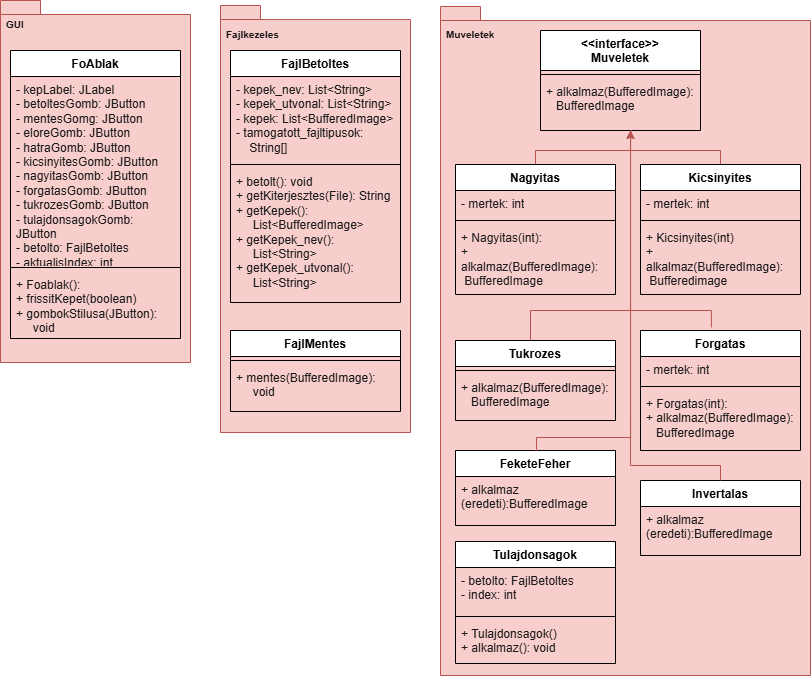

The diagram above was exported from draw.io. Its source (the exported page's mxGraphModel, read from the mxfile embedded in the PNG):
<mxGraphModel dx="692" dy="395" grid="0" gridSize="10" guides="1" tooltips="1" connect="1" arrows="1" fold="1" page="1" pageScale="1" pageWidth="827" pageHeight="1169" background="#FFFFFF" math="0" shadow="0">
  <root>
    <mxCell id="0" />
    <mxCell id="1" parent="0" />
    <mxCell id="HsfiYNgDrolQ8Hd9Nyyx-2" value="" style="shape=folder;fontStyle=1;spacingTop=10;tabWidth=40;tabHeight=14;tabPosition=left;html=1;whiteSpace=wrap;strokeColor=#b85450;fillColor=#f8cecc;" parent="1" vertex="1">
      <mxGeometry x="10" y="10" width="190" height="362" as="geometry" />
    </mxCell>
    <mxCell id="HsfiYNgDrolQ8Hd9Nyyx-3" value="&lt;b&gt;&lt;font style=&quot;font-size: 10px;&quot;&gt;GUI&lt;/font&gt;&lt;/b&gt;" style="text;strokeColor=none;fillColor=none;align=left;verticalAlign=top;spacingLeft=4;spacingRight=4;overflow=hidden;rotatable=0;points=[[0,0.5],[1,0.5]];portConstraint=eastwest;whiteSpace=wrap;html=1;fontColor=#1A1A1A;" parent="1" vertex="1">
      <mxGeometry x="10" y="20" width="80" height="20" as="geometry" />
    </mxCell>
    <mxCell id="HsfiYNgDrolQ8Hd9Nyyx-6" value="" style="shape=folder;fontStyle=1;spacingTop=10;tabWidth=40;tabHeight=14;tabPosition=left;html=1;whiteSpace=wrap;strokeColor=#b85450;fillColor=#f8cecc;" parent="1" vertex="1">
      <mxGeometry x="230" y="15" width="190" height="427" as="geometry" />
    </mxCell>
    <mxCell id="HsfiYNgDrolQ8Hd9Nyyx-7" value="&lt;b&gt;&lt;font style=&quot;font-size: 10px;&quot;&gt;Fajlkezeles&lt;/font&gt;&lt;/b&gt;" style="text;strokeColor=none;fillColor=none;align=left;verticalAlign=top;spacingLeft=4;spacingRight=4;overflow=hidden;rotatable=0;points=[[0,0.5],[1,0.5]];portConstraint=eastwest;whiteSpace=wrap;html=1;fontColor=#1A1A1A;" parent="1" vertex="1">
      <mxGeometry x="230" y="30" width="80" height="20" as="geometry" />
    </mxCell>
    <mxCell id="HsfiYNgDrolQ8Hd9Nyyx-8" value="" style="shape=folder;fontStyle=1;spacingTop=10;tabWidth=40;tabHeight=14;tabPosition=left;html=1;whiteSpace=wrap;strokeColor=#b85450;fillColor=#f8cecc;" parent="1" vertex="1">
      <mxGeometry x="450" y="16" width="370" height="669" as="geometry" />
    </mxCell>
    <mxCell id="HsfiYNgDrolQ8Hd9Nyyx-9" value="&lt;b&gt;&lt;font style=&quot;font-size: 10px;&quot;&gt;Muveletek&lt;/font&gt;&lt;/b&gt;" style="text;strokeColor=none;fillColor=none;align=left;verticalAlign=top;spacingLeft=4;spacingRight=4;overflow=hidden;rotatable=0;points=[[0,0.5],[1,0.5]];portConstraint=eastwest;whiteSpace=wrap;html=1;fontColor=#1A1A1A;" parent="1" vertex="1">
      <mxGeometry x="450" y="30" width="80" height="20" as="geometry" />
    </mxCell>
    <mxCell id="HsfiYNgDrolQ8Hd9Nyyx-10" value="FoAblak" style="swimlane;fontStyle=1;align=center;verticalAlign=top;childLayout=stackLayout;horizontal=1;startSize=26;horizontalStack=0;resizeParent=1;resizeParentMax=0;resizeLast=0;collapsible=1;marginBottom=0;whiteSpace=wrap;html=1;" parent="1" vertex="1">
      <mxGeometry x="20" y="60" width="170" height="288" as="geometry" />
    </mxCell>
    <mxCell id="HsfiYNgDrolQ8Hd9Nyyx-11" value="- kepLabel: JLabel&lt;div&gt;- betoltesGomb: JButton&lt;/div&gt;&lt;div&gt;- mentesGomg: JButton&lt;/div&gt;&lt;div&gt;- eloreGomb: JButton&lt;/div&gt;&lt;div&gt;- hatraGomb: JButton&lt;/div&gt;&lt;div&gt;- kicsinyitesGomb: JButton&lt;/div&gt;&lt;div&gt;- nagyitasGomb: JButton&lt;/div&gt;&lt;div&gt;- forgatasGomb: JButton&lt;/div&gt;&lt;div&gt;- tukrozesGomb: JButton&lt;/div&gt;&lt;div&gt;- tulajdonsagokGomb: JButton&lt;/div&gt;&lt;div&gt;- betolto: FajlBetoltes&lt;/div&gt;&lt;div&gt;- aktualisIndex: int&lt;/div&gt;" style="text;strokeColor=none;fillColor=none;align=left;verticalAlign=top;spacingLeft=4;spacingRight=4;overflow=hidden;rotatable=0;points=[[0,0.5],[1,0.5]];portConstraint=eastwest;whiteSpace=wrap;html=1;fontColor=#1A1A1A;" parent="HsfiYNgDrolQ8Hd9Nyyx-10" vertex="1">
      <mxGeometry y="26" width="170" height="187" as="geometry" />
    </mxCell>
    <mxCell id="HsfiYNgDrolQ8Hd9Nyyx-12" value="" style="line;strokeWidth=1;fillColor=none;align=left;verticalAlign=middle;spacingTop=-1;spacingLeft=3;spacingRight=3;rotatable=0;labelPosition=right;points=[];portConstraint=eastwest;strokeColor=inherit;fontColor=#1A1A1A;" parent="HsfiYNgDrolQ8Hd9Nyyx-10" vertex="1">
      <mxGeometry y="213" width="170" height="8" as="geometry" />
    </mxCell>
    <mxCell id="HsfiYNgDrolQ8Hd9Nyyx-13" value="+ Foablak():&amp;nbsp;&lt;div&gt;+ frissitKepet(boolean)&lt;/div&gt;&lt;div&gt;+ gombokStilusa(JButton):&amp;nbsp; &amp;nbsp; &amp;nbsp; &amp;nbsp; &amp;nbsp; &amp;nbsp;void&lt;/div&gt;" style="text;strokeColor=none;fillColor=none;align=left;verticalAlign=top;spacingLeft=4;spacingRight=4;overflow=hidden;rotatable=0;points=[[0,0.5],[1,0.5]];portConstraint=eastwest;whiteSpace=wrap;html=1;fontColor=#1A1A1A;" parent="HsfiYNgDrolQ8Hd9Nyyx-10" vertex="1">
      <mxGeometry y="221" width="170" height="67" as="geometry" />
    </mxCell>
    <mxCell id="HsfiYNgDrolQ8Hd9Nyyx-14" value="FajlBetoltes" style="swimlane;fontStyle=1;align=center;verticalAlign=top;childLayout=stackLayout;horizontal=1;startSize=26;horizontalStack=0;resizeParent=1;resizeParentMax=0;resizeLast=0;collapsible=1;marginBottom=0;whiteSpace=wrap;html=1;" parent="1" vertex="1">
      <mxGeometry x="240" y="60" width="170" height="252" as="geometry" />
    </mxCell>
    <mxCell id="HsfiYNgDrolQ8Hd9Nyyx-15" value="- kepek_nev: List&amp;lt;String&amp;gt;&lt;div&gt;- kepek_utvonal: List&amp;lt;String&amp;gt;&lt;/div&gt;&lt;div&gt;- kepek: List&amp;lt;BufferedImage&amp;gt;&lt;/div&gt;&lt;div&gt;- tamogatott_fajltipusok:&amp;nbsp; &amp;nbsp; &amp;nbsp; &amp;nbsp; &amp;nbsp; &amp;nbsp; &amp;nbsp; String[]&lt;/div&gt;" style="text;strokeColor=none;fillColor=none;align=left;verticalAlign=top;spacingLeft=4;spacingRight=4;overflow=hidden;rotatable=0;points=[[0,0.5],[1,0.5]];portConstraint=eastwest;whiteSpace=wrap;html=1;fontColor=#1A1A1A;" parent="HsfiYNgDrolQ8Hd9Nyyx-14" vertex="1">
      <mxGeometry y="26" width="170" height="84" as="geometry" />
    </mxCell>
    <mxCell id="HsfiYNgDrolQ8Hd9Nyyx-16" value="" style="line;strokeWidth=1;fillColor=none;align=left;verticalAlign=middle;spacingTop=-1;spacingLeft=3;spacingRight=3;rotatable=0;labelPosition=right;points=[];portConstraint=eastwest;strokeColor=inherit;fontColor=#1A1A1A;" parent="HsfiYNgDrolQ8Hd9Nyyx-14" vertex="1">
      <mxGeometry y="110" width="170" height="8" as="geometry" />
    </mxCell>
    <mxCell id="HsfiYNgDrolQ8Hd9Nyyx-17" value="+ betolt(): void&lt;div&gt;+ getKiterjesztes(File): String&lt;/div&gt;&lt;div&gt;+ getKepek():&amp;nbsp; &amp;nbsp; &amp;nbsp; &amp;nbsp; &amp;nbsp; &amp;nbsp; &amp;nbsp; &amp;nbsp; &amp;nbsp; &amp;nbsp; &amp;nbsp; &amp;nbsp; &amp;nbsp; &amp;nbsp; &amp;nbsp; &amp;nbsp;List&amp;lt;BufferedImage&amp;gt;&lt;/div&gt;&lt;div&gt;+ getKepek_nev():&amp;nbsp; &amp;nbsp; &amp;nbsp; &amp;nbsp; &amp;nbsp; &amp;nbsp; &amp;nbsp; &amp;nbsp; &amp;nbsp; &amp;nbsp; &amp;nbsp; &amp;nbsp;List&amp;lt;String&amp;gt;&lt;/div&gt;&lt;div&gt;+ getKepek_utvonal():&amp;nbsp; &amp;nbsp; &amp;nbsp; &amp;nbsp; &amp;nbsp; &amp;nbsp; &amp;nbsp; &amp;nbsp; &amp;nbsp;List&amp;lt;String&amp;gt;&lt;/div&gt;" style="text;strokeColor=none;fillColor=none;align=left;verticalAlign=top;spacingLeft=4;spacingRight=4;overflow=hidden;rotatable=0;points=[[0,0.5],[1,0.5]];portConstraint=eastwest;whiteSpace=wrap;html=1;fontColor=#1A1A1A;" parent="HsfiYNgDrolQ8Hd9Nyyx-14" vertex="1">
      <mxGeometry y="118" width="170" height="134" as="geometry" />
    </mxCell>
    <mxCell id="HsfiYNgDrolQ8Hd9Nyyx-46" value="" style="edgeStyle=orthogonalEdgeStyle;rounded=0;orthogonalLoop=1;jettySize=auto;html=1;strokeColor=#b85450;fontColor=#1A1A1A;fillColor=#f8cecc;" parent="1" source="HsfiYNgDrolQ8Hd9Nyyx-18" target="HsfiYNgDrolQ8Hd9Nyyx-41" edge="1">
      <mxGeometry relative="1" as="geometry">
        <Array as="points">
          <mxPoint x="545" y="160" />
          <mxPoint x="640" y="160" />
        </Array>
      </mxGeometry>
    </mxCell>
    <mxCell id="HsfiYNgDrolQ8Hd9Nyyx-18" value="Nagyitas" style="swimlane;fontStyle=1;align=center;verticalAlign=top;childLayout=stackLayout;horizontal=1;startSize=26;horizontalStack=0;resizeParent=1;resizeParentMax=0;resizeLast=0;collapsible=1;marginBottom=0;whiteSpace=wrap;html=1;" parent="1" vertex="1">
      <mxGeometry x="465" y="174" width="160" height="130" as="geometry" />
    </mxCell>
    <mxCell id="HsfiYNgDrolQ8Hd9Nyyx-19" value="- mertek: int" style="text;strokeColor=none;fillColor=none;align=left;verticalAlign=top;spacingLeft=4;spacingRight=4;overflow=hidden;rotatable=0;points=[[0,0.5],[1,0.5]];portConstraint=eastwest;whiteSpace=wrap;html=1;fontColor=#1A1A1A;" parent="HsfiYNgDrolQ8Hd9Nyyx-18" vertex="1">
      <mxGeometry y="26" width="160" height="26" as="geometry" />
    </mxCell>
    <mxCell id="HsfiYNgDrolQ8Hd9Nyyx-20" value="" style="line;strokeWidth=1;fillColor=none;align=left;verticalAlign=middle;spacingTop=-1;spacingLeft=3;spacingRight=3;rotatable=0;labelPosition=right;points=[];portConstraint=eastwest;strokeColor=inherit;fontColor=#1A1A1A;" parent="HsfiYNgDrolQ8Hd9Nyyx-18" vertex="1">
      <mxGeometry y="52" width="160" height="8" as="geometry" />
    </mxCell>
    <mxCell id="HsfiYNgDrolQ8Hd9Nyyx-21" value="+ Nagyitas(int):&lt;div&gt;+ alkalmaz(BufferedImage):&amp;nbsp; &amp;nbsp; &amp;nbsp;BufferedImage&lt;/div&gt;" style="text;strokeColor=none;fillColor=none;align=left;verticalAlign=top;spacingLeft=4;spacingRight=4;overflow=hidden;rotatable=0;points=[[0,0.5],[1,0.5]];portConstraint=eastwest;whiteSpace=wrap;html=1;fontColor=#1A1A1A;" parent="HsfiYNgDrolQ8Hd9Nyyx-18" vertex="1">
      <mxGeometry y="60" width="160" height="70" as="geometry" />
    </mxCell>
    <mxCell id="HsfiYNgDrolQ8Hd9Nyyx-22" value="Tukrozes" style="swimlane;fontStyle=1;align=center;verticalAlign=top;childLayout=stackLayout;horizontal=1;startSize=26;horizontalStack=0;resizeParent=1;resizeParentMax=0;resizeLast=0;collapsible=1;marginBottom=0;whiteSpace=wrap;html=1;" parent="1" vertex="1">
      <mxGeometry x="465" y="350" width="160" height="80" as="geometry" />
    </mxCell>
    <mxCell id="HsfiYNgDrolQ8Hd9Nyyx-24" value="" style="line;strokeWidth=1;fillColor=none;align=left;verticalAlign=middle;spacingTop=-1;spacingLeft=3;spacingRight=3;rotatable=0;labelPosition=right;points=[];portConstraint=eastwest;strokeColor=inherit;fontColor=#1A1A1A;" parent="HsfiYNgDrolQ8Hd9Nyyx-22" vertex="1">
      <mxGeometry y="26" width="160" height="8" as="geometry" />
    </mxCell>
    <mxCell id="HsfiYNgDrolQ8Hd9Nyyx-25" value="+ alkalmaz(BufferedImage):&lt;div&gt;&amp;nbsp; &amp;nbsp;BufferedImage&lt;/div&gt;" style="text;strokeColor=none;fillColor=none;align=left;verticalAlign=top;spacingLeft=4;spacingRight=4;overflow=hidden;rotatable=0;points=[[0,0.5],[1,0.5]];portConstraint=eastwest;whiteSpace=wrap;html=1;fontColor=#1A1A1A;" parent="HsfiYNgDrolQ8Hd9Nyyx-22" vertex="1">
      <mxGeometry y="34" width="160" height="46" as="geometry" />
    </mxCell>
    <mxCell id="HsfiYNgDrolQ8Hd9Nyyx-26" value="Tulajdonsagok" style="swimlane;fontStyle=1;align=center;verticalAlign=top;childLayout=stackLayout;horizontal=1;startSize=26;horizontalStack=0;resizeParent=1;resizeParentMax=0;resizeLast=0;collapsible=1;marginBottom=0;whiteSpace=wrap;html=1;" parent="1" vertex="1">
      <mxGeometry x="465" y="551" width="160" height="122" as="geometry" />
    </mxCell>
    <mxCell id="HsfiYNgDrolQ8Hd9Nyyx-27" value="- betolto: FajlBetoltes&lt;div&gt;- index: int&lt;/div&gt;" style="text;strokeColor=none;fillColor=none;align=left;verticalAlign=top;spacingLeft=4;spacingRight=4;overflow=hidden;rotatable=0;points=[[0,0.5],[1,0.5]];portConstraint=eastwest;whiteSpace=wrap;html=1;fontColor=#1A1A1A;" parent="HsfiYNgDrolQ8Hd9Nyyx-26" vertex="1">
      <mxGeometry y="26" width="160" height="45" as="geometry" />
    </mxCell>
    <mxCell id="HsfiYNgDrolQ8Hd9Nyyx-28" value="" style="line;strokeWidth=1;fillColor=none;align=left;verticalAlign=middle;spacingTop=-1;spacingLeft=3;spacingRight=3;rotatable=0;labelPosition=right;points=[];portConstraint=eastwest;strokeColor=inherit;fontColor=#1A1A1A;" parent="HsfiYNgDrolQ8Hd9Nyyx-26" vertex="1">
      <mxGeometry y="71" width="160" height="8" as="geometry" />
    </mxCell>
    <mxCell id="HsfiYNgDrolQ8Hd9Nyyx-29" value="+ Tulajdonsagok()&lt;div&gt;+ alkalmaz(): void&lt;/div&gt;" style="text;strokeColor=none;fillColor=none;align=left;verticalAlign=top;spacingLeft=4;spacingRight=4;overflow=hidden;rotatable=0;points=[[0,0.5],[1,0.5]];portConstraint=eastwest;whiteSpace=wrap;html=1;fontColor=#1A1A1A;" parent="HsfiYNgDrolQ8Hd9Nyyx-26" vertex="1">
      <mxGeometry y="79" width="160" height="43" as="geometry" />
    </mxCell>
    <mxCell id="HsfiYNgDrolQ8Hd9Nyyx-30" value="Forgatas" style="swimlane;fontStyle=1;align=center;verticalAlign=top;childLayout=stackLayout;horizontal=1;startSize=26;horizontalStack=0;resizeParent=1;resizeParentMax=0;resizeLast=0;collapsible=1;marginBottom=0;whiteSpace=wrap;html=1;" parent="1" vertex="1">
      <mxGeometry x="650" y="340" width="160" height="120" as="geometry" />
    </mxCell>
    <mxCell id="HsfiYNgDrolQ8Hd9Nyyx-31" value="- mertek: int" style="text;strokeColor=none;fillColor=none;align=left;verticalAlign=top;spacingLeft=4;spacingRight=4;overflow=hidden;rotatable=0;points=[[0,0.5],[1,0.5]];portConstraint=eastwest;whiteSpace=wrap;html=1;fontColor=#1A1A1A;" parent="HsfiYNgDrolQ8Hd9Nyyx-30" vertex="1">
      <mxGeometry y="26" width="160" height="26" as="geometry" />
    </mxCell>
    <mxCell id="HsfiYNgDrolQ8Hd9Nyyx-32" value="" style="line;strokeWidth=1;fillColor=none;align=left;verticalAlign=middle;spacingTop=-1;spacingLeft=3;spacingRight=3;rotatable=0;labelPosition=right;points=[];portConstraint=eastwest;strokeColor=inherit;fontColor=#1A1A1A;" parent="HsfiYNgDrolQ8Hd9Nyyx-30" vertex="1">
      <mxGeometry y="52" width="160" height="8" as="geometry" />
    </mxCell>
    <mxCell id="HsfiYNgDrolQ8Hd9Nyyx-33" value="+ Forgatas(int):&lt;div&gt;+ alkalmaz(BufferedImage):&lt;/div&gt;&lt;div&gt;&amp;nbsp; &amp;nbsp;BufferedImage&lt;/div&gt;" style="text;strokeColor=none;fillColor=none;align=left;verticalAlign=top;spacingLeft=4;spacingRight=4;overflow=hidden;rotatable=0;points=[[0,0.5],[1,0.5]];portConstraint=eastwest;whiteSpace=wrap;html=1;fontColor=#1A1A1A;" parent="HsfiYNgDrolQ8Hd9Nyyx-30" vertex="1">
      <mxGeometry y="60" width="160" height="60" as="geometry" />
    </mxCell>
    <mxCell id="HsfiYNgDrolQ8Hd9Nyyx-45" value="" style="edgeStyle=orthogonalEdgeStyle;rounded=0;orthogonalLoop=1;jettySize=auto;html=1;strokeColor=#b85450;fontColor=#1A1A1A;fillColor=#f8cecc;" parent="1" source="HsfiYNgDrolQ8Hd9Nyyx-34" target="HsfiYNgDrolQ8Hd9Nyyx-41" edge="1">
      <mxGeometry relative="1" as="geometry">
        <Array as="points">
          <mxPoint x="730" y="160" />
          <mxPoint x="640" y="160" />
        </Array>
      </mxGeometry>
    </mxCell>
    <mxCell id="HsfiYNgDrolQ8Hd9Nyyx-34" value="Kicsinyites" style="swimlane;fontStyle=1;align=center;verticalAlign=top;childLayout=stackLayout;horizontal=1;startSize=26;horizontalStack=0;resizeParent=1;resizeParentMax=0;resizeLast=0;collapsible=1;marginBottom=0;whiteSpace=wrap;html=1;" parent="1" vertex="1">
      <mxGeometry x="650" y="174" width="160" height="130" as="geometry" />
    </mxCell>
    <mxCell id="HsfiYNgDrolQ8Hd9Nyyx-35" value="- mertek: int" style="text;strokeColor=none;fillColor=none;align=left;verticalAlign=top;spacingLeft=4;spacingRight=4;overflow=hidden;rotatable=0;points=[[0,0.5],[1,0.5]];portConstraint=eastwest;whiteSpace=wrap;html=1;fontColor=#1A1A1A;" parent="HsfiYNgDrolQ8Hd9Nyyx-34" vertex="1">
      <mxGeometry y="26" width="160" height="26" as="geometry" />
    </mxCell>
    <mxCell id="HsfiYNgDrolQ8Hd9Nyyx-36" value="" style="line;strokeWidth=1;fillColor=none;align=left;verticalAlign=middle;spacingTop=-1;spacingLeft=3;spacingRight=3;rotatable=0;labelPosition=right;points=[];portConstraint=eastwest;strokeColor=inherit;fontColor=#1A1A1A;" parent="HsfiYNgDrolQ8Hd9Nyyx-34" vertex="1">
      <mxGeometry y="52" width="160" height="8" as="geometry" />
    </mxCell>
    <mxCell id="HsfiYNgDrolQ8Hd9Nyyx-37" value="+ Kicsinyites(int)&lt;div&gt;+ alkalmaz(BufferedImage):&amp;nbsp; &amp;nbsp; &amp;nbsp;Bufferedimage&lt;/div&gt;" style="text;strokeColor=none;fillColor=none;align=left;verticalAlign=top;spacingLeft=4;spacingRight=4;overflow=hidden;rotatable=0;points=[[0,0.5],[1,0.5]];portConstraint=eastwest;whiteSpace=wrap;html=1;fontColor=#1A1A1A;" parent="HsfiYNgDrolQ8Hd9Nyyx-34" vertex="1">
      <mxGeometry y="60" width="160" height="70" as="geometry" />
    </mxCell>
    <mxCell id="HsfiYNgDrolQ8Hd9Nyyx-38" value="&amp;lt;&amp;lt;interface&amp;gt;&amp;gt;&lt;div&gt;Muveletek&lt;/div&gt;" style="swimlane;fontStyle=1;align=center;verticalAlign=top;childLayout=stackLayout;horizontal=1;startSize=40;horizontalStack=0;resizeParent=1;resizeParentMax=0;resizeLast=0;collapsible=1;marginBottom=0;whiteSpace=wrap;html=1;" parent="1" vertex="1">
      <mxGeometry x="550" y="40" width="160" height="100" as="geometry" />
    </mxCell>
    <mxCell id="HsfiYNgDrolQ8Hd9Nyyx-40" value="" style="line;strokeWidth=1;fillColor=none;align=left;verticalAlign=middle;spacingTop=-1;spacingLeft=3;spacingRight=3;rotatable=0;labelPosition=right;points=[];portConstraint=eastwest;strokeColor=inherit;fontColor=#1A1A1A;" parent="HsfiYNgDrolQ8Hd9Nyyx-38" vertex="1">
      <mxGeometry y="40" width="160" height="8" as="geometry" />
    </mxCell>
    <mxCell id="HsfiYNgDrolQ8Hd9Nyyx-41" value="+ alkalmaz(BufferedImage):&lt;div&gt;&amp;nbsp; &amp;nbsp;BufferedImage&lt;/div&gt;" style="text;strokeColor=none;fillColor=none;align=left;verticalAlign=top;spacingLeft=4;spacingRight=4;overflow=hidden;rotatable=0;points=[[0,0.5],[1,0.5]];portConstraint=eastwest;whiteSpace=wrap;html=1;fontColor=#1A1A1A;" parent="HsfiYNgDrolQ8Hd9Nyyx-38" vertex="1">
      <mxGeometry y="48" width="160" height="52" as="geometry" />
    </mxCell>
    <mxCell id="HsfiYNgDrolQ8Hd9Nyyx-47" value="" style="edgeStyle=orthogonalEdgeStyle;rounded=0;orthogonalLoop=1;jettySize=auto;html=1;strokeColor=#b85450;fontColor=#1A1A1A;endArrow=none;startFill=0;fillColor=#f8cecc;" parent="1" source="HsfiYNgDrolQ8Hd9Nyyx-22" edge="1">
      <mxGeometry relative="1" as="geometry">
        <mxPoint x="540" y="280" as="sourcePoint" />
        <mxPoint x="640" y="160" as="targetPoint" />
        <Array as="points">
          <mxPoint x="540" y="320" />
          <mxPoint x="640" y="320" />
        </Array>
      </mxGeometry>
    </mxCell>
    <mxCell id="HsfiYNgDrolQ8Hd9Nyyx-49" value="" style="edgeLabel;html=1;align=center;verticalAlign=middle;resizable=0;points=[];strokeColor=#D0CEE2;fontColor=#1A1A1A;fillColor=#FAD9D5;" parent="HsfiYNgDrolQ8Hd9Nyyx-47" vertex="1" connectable="0">
      <mxGeometry x="0.9309" y="-5" relative="1" as="geometry">
        <mxPoint as="offset" />
      </mxGeometry>
    </mxCell>
    <mxCell id="HsfiYNgDrolQ8Hd9Nyyx-50" value="" style="edgeStyle=orthogonalEdgeStyle;rounded=0;orthogonalLoop=1;jettySize=auto;html=1;strokeColor=#b85450;fontColor=#1A1A1A;endArrow=none;startFill=0;fillColor=#f8cecc;exitX=0.443;exitY=-0.026;exitDx=0;exitDy=0;exitPerimeter=0;" parent="1" source="HsfiYNgDrolQ8Hd9Nyyx-30" edge="1">
      <mxGeometry relative="1" as="geometry">
        <mxPoint x="720" y="280" as="sourcePoint" />
        <mxPoint x="640" y="160" as="targetPoint" />
        <Array as="points">
          <mxPoint x="721" y="320" />
          <mxPoint x="640" y="320" />
        </Array>
      </mxGeometry>
    </mxCell>
    <mxCell id="HsfiYNgDrolQ8Hd9Nyyx-51" value="" style="edgeLabel;html=1;align=center;verticalAlign=middle;resizable=0;points=[];strokeColor=#D0CEE2;fontColor=#1A1A1A;fillColor=#FAD9D5;" parent="HsfiYNgDrolQ8Hd9Nyyx-50" vertex="1" connectable="0">
      <mxGeometry x="0.9309" y="-5" relative="1" as="geometry">
        <mxPoint as="offset" />
      </mxGeometry>
    </mxCell>
    <mxCell id="hGHjhR9mDMbjeY4aakWK-1" value="FajlMentes" style="swimlane;fontStyle=1;align=center;verticalAlign=top;childLayout=stackLayout;horizontal=1;startSize=26;horizontalStack=0;resizeParent=1;resizeParentMax=0;resizeLast=0;collapsible=1;marginBottom=0;whiteSpace=wrap;html=1;" parent="1" vertex="1">
      <mxGeometry x="240" y="340" width="170" height="81" as="geometry" />
    </mxCell>
    <mxCell id="hGHjhR9mDMbjeY4aakWK-3" value="" style="line;strokeWidth=1;fillColor=none;align=left;verticalAlign=middle;spacingTop=-1;spacingLeft=3;spacingRight=3;rotatable=0;labelPosition=right;points=[];portConstraint=eastwest;strokeColor=inherit;fontColor=#1A1A1A;" parent="hGHjhR9mDMbjeY4aakWK-1" vertex="1">
      <mxGeometry y="26" width="170" height="8" as="geometry" />
    </mxCell>
    <mxCell id="hGHjhR9mDMbjeY4aakWK-4" value="+ mentes(BufferedImage):&amp;nbsp; &amp;nbsp; &amp;nbsp; &amp;nbsp; &amp;nbsp; &amp;nbsp;void&lt;div&gt;&lt;br&gt;&lt;/div&gt;" style="text;strokeColor=none;fillColor=none;align=left;verticalAlign=top;spacingLeft=4;spacingRight=4;overflow=hidden;rotatable=0;points=[[0,0.5],[1,0.5]];portConstraint=eastwest;whiteSpace=wrap;html=1;fontColor=#1A1A1A;" parent="hGHjhR9mDMbjeY4aakWK-1" vertex="1">
      <mxGeometry y="34" width="170" height="47" as="geometry" />
    </mxCell>
    <mxCell id="cUnyKTUJeMXEef_dgLjH-1" value="FeketeFeher" style="swimlane;fontStyle=1;align=center;verticalAlign=top;childLayout=stackLayout;horizontal=1;startSize=26;horizontalStack=0;resizeParent=1;resizeParentMax=0;resizeLast=0;collapsible=1;marginBottom=0;whiteSpace=wrap;html=1;" parent="1" vertex="1">
      <mxGeometry x="465" y="460" width="160" height="75" as="geometry" />
    </mxCell>
    <mxCell id="cUnyKTUJeMXEef_dgLjH-2" value="+ alkalmaz (eredeti):BufferedImage" style="text;strokeColor=none;fillColor=none;align=left;verticalAlign=top;spacingLeft=4;spacingRight=4;overflow=hidden;rotatable=0;points=[[0,0.5],[1,0.5]];portConstraint=eastwest;whiteSpace=wrap;html=1;fontColor=#1A1A1A;" parent="cUnyKTUJeMXEef_dgLjH-1" vertex="1">
      <mxGeometry y="26" width="160" height="49" as="geometry" />
    </mxCell>
    <mxCell id="cUnyKTUJeMXEef_dgLjH-9" value="Invertalas" style="swimlane;fontStyle=1;align=center;verticalAlign=top;childLayout=stackLayout;horizontal=1;startSize=26;horizontalStack=0;resizeParent=1;resizeParentMax=0;resizeLast=0;collapsible=1;marginBottom=0;whiteSpace=wrap;html=1;" parent="1" vertex="1">
      <mxGeometry x="650" y="490" width="160" height="75" as="geometry" />
    </mxCell>
    <mxCell id="cUnyKTUJeMXEef_dgLjH-10" value="+ alkalmaz (eredeti):BufferedImage" style="text;strokeColor=none;fillColor=none;align=left;verticalAlign=top;spacingLeft=4;spacingRight=4;overflow=hidden;rotatable=0;points=[[0,0.5],[1,0.5]];portConstraint=eastwest;whiteSpace=wrap;html=1;fontColor=#1A1A1A;" parent="cUnyKTUJeMXEef_dgLjH-9" vertex="1">
      <mxGeometry y="26" width="160" height="49" as="geometry" />
    </mxCell>
    <mxCell id="cUnyKTUJeMXEef_dgLjH-13" value="" style="edgeStyle=orthogonalEdgeStyle;rounded=0;orthogonalLoop=1;jettySize=auto;html=1;strokeColor=#b85450;fontColor=#1A1A1A;endArrow=none;startFill=0;fillColor=#f8cecc;exitX=0.5;exitY=0;exitDx=0;exitDy=0;entryX=0.563;entryY=1.038;entryDx=0;entryDy=0;entryPerimeter=0;" parent="1" source="cUnyKTUJeMXEef_dgLjH-1" target="HsfiYNgDrolQ8Hd9Nyyx-41" edge="1">
      <mxGeometry relative="1" as="geometry">
        <mxPoint x="550" y="360" as="sourcePoint" />
        <mxPoint x="650" y="170" as="targetPoint" />
        <Array as="points">
          <mxPoint x="546" y="447" />
          <mxPoint x="640" y="447" />
        </Array>
      </mxGeometry>
    </mxCell>
    <mxCell id="cUnyKTUJeMXEef_dgLjH-14" value="" style="edgeLabel;html=1;align=center;verticalAlign=middle;resizable=0;points=[];strokeColor=#D0CEE2;fontColor=#1A1A1A;fillColor=#FAD9D5;" parent="cUnyKTUJeMXEef_dgLjH-13" vertex="1" connectable="0">
      <mxGeometry x="0.9309" y="-5" relative="1" as="geometry">
        <mxPoint as="offset" />
      </mxGeometry>
    </mxCell>
    <mxCell id="cUnyKTUJeMXEef_dgLjH-15" value="" style="edgeStyle=orthogonalEdgeStyle;rounded=0;orthogonalLoop=1;jettySize=auto;html=1;strokeColor=#b85450;fontColor=#1A1A1A;endArrow=none;startFill=0;fillColor=#f8cecc;exitX=0.5;exitY=0;exitDx=0;exitDy=0;entryX=0.566;entryY=0.995;entryDx=0;entryDy=0;entryPerimeter=0;" parent="1" source="cUnyKTUJeMXEef_dgLjH-9" target="HsfiYNgDrolQ8Hd9Nyyx-41" edge="1">
      <mxGeometry relative="1" as="geometry">
        <mxPoint x="556" y="481" as="sourcePoint" />
        <mxPoint x="650" y="152" as="targetPoint" />
        <Array as="points">
          <mxPoint x="730" y="475" />
          <mxPoint x="640" y="475" />
          <mxPoint x="640" y="152" />
        </Array>
      </mxGeometry>
    </mxCell>
    <mxCell id="cUnyKTUJeMXEef_dgLjH-16" value="" style="edgeLabel;html=1;align=center;verticalAlign=middle;resizable=0;points=[];strokeColor=#D0CEE2;fontColor=#1A1A1A;fillColor=#FAD9D5;" parent="cUnyKTUJeMXEef_dgLjH-15" vertex="1" connectable="0">
      <mxGeometry x="0.9309" y="-5" relative="1" as="geometry">
        <mxPoint as="offset" />
      </mxGeometry>
    </mxCell>
  </root>
</mxGraphModel>